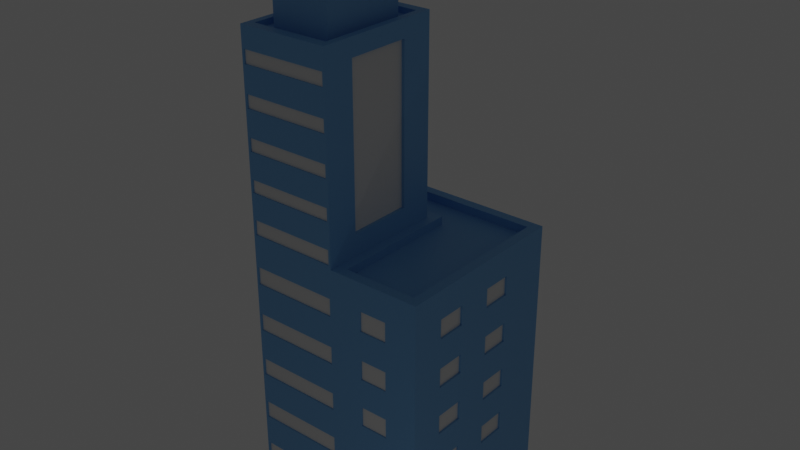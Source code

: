 # Source: gedung4.blend  (saved by Blender 2.83.20; exported with 4.5.12 LTS)
import bpy
from mathutils import Matrix  # noqa: F401  (used for matrix-valued properties, if any)

bpy.ops.wm.read_factory_settings(use_empty=True)
scene = bpy.context.scene
scene.name = 'Scene'

# ---- collections
col_gedung_warna = bpy.data.collections.new('gedung warna'); scene.collection.children.link(col_gedung_warna)

# ---- materials (node trees are filled in below, after node groups)
mat_bahan_011 = bpy.data.materials.new('Bahan.011')
mat_bahan_011.use_transparent_shadow = False
mat_bahan_008 = bpy.data.materials.new('Bahan.008')
mat_bahan_008.use_transparent_shadow = False
mat_bahan_007 = bpy.data.materials.new('Bahan.007')
mat_bahan_007.use_transparent_shadow = False
mat_bahan_012 = bpy.data.materials.new('Bahan.012')
mat_bahan_012.use_transparent_shadow = False
mat_bahan_020 = bpy.data.materials.new('Bahan.020')
mat_bahan_020.use_transparent_shadow = False
mat_bahan_021 = bpy.data.materials.new('Bahan.021')
mat_bahan_021.use_transparent_shadow = False
mat_bahan_022 = bpy.data.materials.new('Bahan.022')
mat_bahan_022.use_transparent_shadow = False
mat_bahan_039 = bpy.data.materials.new('Bahan.039')
mat_bahan_039.use_transparent_shadow = False

# ---- material node trees
mat_bahan_011.use_nodes = True; mat_bahan_011.node_tree.nodes.clear()
_N = mat_bahan_011.node_tree.nodes; _L = mat_bahan_011.node_tree.links
n0 = _N.new('ShaderNodeBsdfPrincipled'); n0.name = 'Principled BSDF'; n0.location = (10, 300)
n0.distribution = 'GGX'
n0.subsurface_method = 'BURLEY'
n0.inputs[0].default_value = (0.1845, 0.4508, 0.7991, 1.0)
n0.inputs[3].default_value = 1.45
n0.inputs[27].default_value = (0.0, 0.0, 0.0, 1.0)
n0.inputs[28].default_value = 1.0
n1 = _N.new('ShaderNodeOutputMaterial'); n1.name = 'Material Output'; n1.location = (300, 300)
_L.new(n0.outputs[0], n1.inputs[0])
n1.is_active_output = True
mat_bahan_008.use_nodes = True; mat_bahan_008.node_tree.nodes.clear()
_N = mat_bahan_008.node_tree.nodes; _L = mat_bahan_008.node_tree.links
n0 = _N.new('ShaderNodeBsdfPrincipled'); n0.name = 'Principled BSDF'; n0.location = (10, 300)
n0.distribution = 'GGX'
n0.subsurface_method = 'BURLEY'
n0.inputs[0].default_value = (0.8, 0.385, 0.08522, 1.0)
n0.inputs[3].default_value = 1.45
n0.inputs[27].default_value = (0.0, 0.0, 0.0, 1.0)
n0.inputs[28].default_value = 1.0
n1 = _N.new('ShaderNodeOutputMaterial'); n1.name = 'Material Output'; n1.location = (300, 300)
_L.new(n0.outputs[0], n1.inputs[0])
n1.is_active_output = True
mat_bahan_007.use_nodes = True; mat_bahan_007.node_tree.nodes.clear()
_N = mat_bahan_007.node_tree.nodes; _L = mat_bahan_007.node_tree.links
n0 = _N.new('ShaderNodeBsdfPrincipled'); n0.name = 'Principled BSDF'; n0.location = (10, 300)
n0.distribution = 'GGX'
n0.subsurface_method = 'BURLEY'
n0.inputs[0].default_value = (0.8, 0.3514, 0.2589, 1.0)
n0.inputs[3].default_value = 1.45
n0.inputs[27].default_value = (0.0, 0.0, 0.0, 1.0)
n0.inputs[28].default_value = 1.0
n1 = _N.new('ShaderNodeOutputMaterial'); n1.name = 'Material Output'; n1.location = (300, 300)
_L.new(n0.outputs[0], n1.inputs[0])
n1.is_active_output = True
mat_bahan_012.use_nodes = True; mat_bahan_012.node_tree.nodes.clear()
_N = mat_bahan_012.node_tree.nodes; _L = mat_bahan_012.node_tree.links
n0 = _N.new('ShaderNodeBsdfPrincipled'); n0.name = 'Principled BSDF'; n0.location = (10, 300)
n0.distribution = 'GGX'
n0.subsurface_method = 'BURLEY'
n0.inputs[0].default_value = (0.1845, 0.4508, 0.7991, 1.0)
n0.inputs[3].default_value = 1.45
n0.inputs[27].default_value = (0.0, 0.0, 0.0, 1.0)
n0.inputs[28].default_value = 1.0
n1 = _N.new('ShaderNodeOutputMaterial'); n1.name = 'Material Output'; n1.location = (300, 300)
_L.new(n0.outputs[0], n1.inputs[0])
n1.is_active_output = True
mat_bahan_020.use_nodes = True; mat_bahan_020.node_tree.nodes.clear()
_N = mat_bahan_020.node_tree.nodes; _L = mat_bahan_020.node_tree.links
n0 = _N.new('ShaderNodeBsdfPrincipled'); n0.name = 'Principled BSDF'; n0.location = (10, 300)
n0.distribution = 'GGX'
n0.subsurface_method = 'BURLEY'
n0.inputs[3].default_value = 1.45
n0.inputs[27].default_value = (0.0, 0.0, 0.0, 1.0)
n0.inputs[28].default_value = 1.0
n1 = _N.new('ShaderNodeOutputMaterial'); n1.name = 'Material Output'; n1.location = (300, 300)
_L.new(n0.outputs[0], n1.inputs[0])
n1.is_active_output = True
mat_bahan_021.use_nodes = True; mat_bahan_021.node_tree.nodes.clear()
_N = mat_bahan_021.node_tree.nodes; _L = mat_bahan_021.node_tree.links
n0 = _N.new('ShaderNodeBsdfPrincipled'); n0.name = 'Principled BSDF'; n0.location = (10, 300)
n0.distribution = 'GGX'
n0.subsurface_method = 'BURLEY'
n0.inputs[0].default_value = (1.0, 0.02187, 0.02187, 1.0)
n0.inputs[3].default_value = 1.45
n0.inputs[27].default_value = (0.0, 0.0, 0.0, 1.0)
n0.inputs[28].default_value = 1.0
n1 = _N.new('ShaderNodeOutputMaterial'); n1.name = 'Material Output'; n1.location = (300, 300)
_L.new(n0.outputs[0], n1.inputs[0])
n1.is_active_output = True
mat_bahan_022.use_nodes = True; mat_bahan_022.node_tree.nodes.clear()
_N = mat_bahan_022.node_tree.nodes; _L = mat_bahan_022.node_tree.links
n0 = _N.new('ShaderNodeBsdfPrincipled'); n0.name = 'Principled BSDF'; n0.location = (10, 300)
n0.distribution = 'GGX'
n0.subsurface_method = 'BURLEY'
n0.inputs[3].default_value = 1.45
n0.inputs[27].default_value = (0.0, 0.0, 0.0, 1.0)
n0.inputs[28].default_value = 1.0
n1 = _N.new('ShaderNodeOutputMaterial'); n1.name = 'Material Output'; n1.location = (300, 300)
_L.new(n0.outputs[0], n1.inputs[0])
n1.is_active_output = True
mat_bahan_039.use_nodes = True; mat_bahan_039.node_tree.nodes.clear()
_N = mat_bahan_039.node_tree.nodes; _L = mat_bahan_039.node_tree.links
n0 = _N.new('ShaderNodeBsdfPrincipled'); n0.name = 'Principled BSDF'; n0.location = (10, 300)
n0.distribution = 'GGX'
n0.subsurface_method = 'BURLEY'
n0.inputs[3].default_value = 1.45
n0.inputs[27].default_value = (0.0, 0.0, 0.0, 1.0)
n0.inputs[28].default_value = 1.0
n1 = _N.new('ShaderNodeOutputMaterial'); n1.name = 'Material Output'; n1.location = (300, 300)
_L.new(n0.outputs[0], n1.inputs[0])
n1.is_active_output = True

# ---- world
world_world = bpy.data.worlds.new('World'); scene.world = world_world
world_world.use_nodes = True; world_world.node_tree.nodes.clear()
_N = world_world.node_tree.nodes; _L = world_world.node_tree.links
n0 = _N.new('ShaderNodeOutputWorld'); n0.name = 'World Output'; n0.location = (300, 300)
n1 = _N.new('ShaderNodeBackground'); n1.name = 'Background'; n1.location = (10, 300)
n1.inputs[0].default_value = (0.05088, 0.05088, 0.05088, 1.0)
_L.new(n1.outputs[0], n0.inputs[0])
n0.is_active_output = True
world_world.color = (0.05088, 0.05088, 0.05088)
world_world.use_sun_shadow = False
world_world.sun_shadow_jitter_overblur = 0.0

# ---- lights
light_point = bpy.data.lights.new('Point', 'POINT')
light_point.transmission_factor = 0.0
light_point.energy = 5000.0
light_point.shadow_soft_size = 0.25
light_point.shadow_maximum_resolution = 0.006
light_point.use_absolute_resolution = True

# ---- meshes
me_cube_020 = bpy.data.meshes.new('Cube.020')
me_cube_020.from_pydata([(-1.0, -1.0, -1.0), (-0.9761, -1.0, 1.024), (-1.0, 1.0, -1.0), (-1.0, 1.0, 1.0), (1.0, -1.0, -1.0), (1.0, -1.0, 1.0), (1.0, 1.0, -1.0), (1.0, 1.0, 1.0), (0.0, 1.0, -1.0), (0.0, 1.0, 1.0), (0.0, -1.0, -1.0), (-0.02392, -1.0, 1.024), (-1.0, 0.4272, -1.0), (-1.0, 0.4024, 1.025), (1.0, 0.4272, -1.0), (1.0, 0.4272, 1.0), (0.0, 0.4272, 1.0), (0.0, 0.4272, -1.0), (0.0, -1.0, 2.447), (-1.0, -1.0, 2.447), (0.0, 0.4272, 2.447), (-1.0, 0.4272, 2.447), (-0.07284, -0.896, 2.447), (-0.9272, -0.896, 2.447), (-0.07284, 0.3233, 2.447), (-0.9272, 0.3233, 2.447), (-0.07284, -0.896, 2.407), (-0.9272, -0.896, 2.407), (-0.07284, 0.3233, 2.407), (-0.9272, 0.3233, 2.407), (-0.171, -0.7559, 2.407), (-0.829, -0.7559, 2.407), (-0.171, 0.1831, 2.407), (-0.829, 0.1831, 2.407), (-0.171, -0.7559, 2.986), (-0.829, -0.7559, 2.986), (-0.171, 0.1831, 2.986), (-0.829, 0.1831, 2.986), (-0.3513, -0.4986, 3.102), (-0.6487, -0.4986, 3.102), (-0.3513, -0.07422, 3.102), (-0.6487, -0.07422, 3.102), (-0.02392, -1.0, 1.136), (-0.02392, -1.0, 1.328), (-0.02392, -1.0, 1.425), (-0.02392, -1.0, 1.617), (-0.02392, -1.0, 1.714), (-0.02392, -1.0, 1.907), (-0.02392, -1.0, 2.004), (-0.02392, -1.0, 2.196), (-0.02392, -1.0, 2.293), (-0.9761, -1.0, 2.293), (-0.9761, -1.0, 2.196), (-0.9761, -1.0, 2.004), (-0.9761, -1.0, 1.907), (-0.9761, -1.0, 1.714), (-0.9761, -1.0, 1.617), (-0.9761, -1.0, 1.425), (-0.9761, -1.0, 1.328), (-0.9761, -1.0, 1.136), (0.0, 0.4272, 1.159), (0.0, 0.4272, 1.304), (0.0, 0.4272, 1.449), (0.0, 0.4272, 1.593), (0.0, 0.4272, 1.738), (0.0, 0.4272, 1.883), (0.0, 0.4272, 2.028), (0.0, 0.4272, 2.172), (0.0, 0.4272, 2.317), (-1.0, 0.4024, 2.292), (-1.0, 0.4024, 2.197), (-1.0, 0.4024, 2.003), (-1.0, 0.4024, 1.908), (-1.0, 0.4024, 1.713), (-1.0, 0.4024, 1.618), (-1.0, 0.4024, 1.424), (-1.0, 0.4024, 1.329), (-1.0, 0.4024, 1.135), (-0.9761, -1.0, -0.8033), (-0.9761, -1.0, -0.6693), (-0.9761, -1.0, -0.4397), (-0.9761, -1.0, -0.3057), (-0.9761, -1.0, -0.07606), (-0.9761, -1.0, 0.05792), (-0.9761, -1.0, 0.2876), (-0.9761, -1.0, 0.4216), (-0.9761, -1.0, 0.6512), (-0.9761, -1.0, 0.7852), (-1.0, 1.0, 0.8091), (-1.0, 1.0, 0.6273), (-1.0, 1.0, 0.4455), (-1.0, 1.0, 0.2637), (-1.0, 1.0, 0.08184), (-1.0, 1.0, -0.09998), (-1.0, 1.0, -0.2818), (-1.0, 1.0, -0.4636), (-1.0, 1.0, -0.6454), (-1.0, 1.0, -0.8272), (1.0, 1.0, 0.8091), (1.0, 1.0, 0.6273), (1.0, 1.0, 0.4455), (1.0, 1.0, 0.2637), (1.0, 1.0, 0.08184), (1.0, 1.0, -0.09998), (1.0, 1.0, -0.2818), (1.0, 1.0, -0.4636), (1.0, 1.0, -0.6454), (1.0, 1.0, -0.8272), (1.0, -1.0, 0.8091), (1.0, -1.0, 0.6273), (1.0, -1.0, 0.4455), (1.0, -1.0, 0.2637), (1.0, -1.0, 0.08184), (1.0, -1.0, -0.09998), (1.0, -1.0, -0.2818), (1.0, -1.0, -0.4636), (1.0, -1.0, -0.6454), (1.0, -1.0, -0.8272), (-0.02392, -1.0, 0.7852), (-0.02392, -1.0, 0.6512), (-0.02392, -1.0, 0.4216), (-0.02392, -1.0, 0.2876), (-0.02392, -1.0, 0.05792), (-0.02392, -1.0, -0.07606), (-0.02392, -1.0, -0.3057), (-0.02392, -1.0, -0.4397), (-0.02392, -1.0, -0.6693), (-0.02392, -1.0, -0.8033), (0.0, 1.0, 0.8091), (0.0, 1.0, 0.6273), (0.0, 1.0, 0.4455), (0.0, 1.0, 0.2637), (0.0, 1.0, 0.08184), (0.0, 1.0, -0.09998), (0.0, 1.0, -0.2818), (0.0, 1.0, -0.4636), (0.0, 1.0, -0.6454), (0.0, 1.0, -0.8272), (1.0, 0.4272, 0.8091), (1.0, 0.4272, 0.6273), (1.0, 0.4272, 0.4455), (1.0, 0.4272, 0.2637), (1.0, 0.4272, 0.08184), (1.0, 0.4272, -0.09998), (1.0, 0.4272, -0.2818), (1.0, 0.4272, -0.4636), (1.0, 0.4272, -0.6454), (1.0, 0.4272, -0.8272), (-1.0, 0.4024, 0.7843), (-1.0, 0.4024, 0.6521), (-1.0, 0.4024, 0.4207), (-1.0, 0.4024, 0.2885), (-1.0, 0.4024, 0.05705), (-1.0, 0.4024, -0.07518), (-1.0, 0.4024, -0.3066), (-1.0, 0.4024, -0.4388), (-1.0, 0.4024, -0.6702), (-1.0, 0.4024, -0.8025), (0.0, -1.0, 1.0), (-1.0, -0.9752, 1.025), (-1.0, -0.9752, 1.135), (0.0, -1.0, 1.159), (0.0, -1.0, 1.304), (0.0, -1.0, 1.449), (0.0, -1.0, 1.593), (0.0, -1.0, 1.738), (0.0, -1.0, 1.883), (0.0, -1.0, 2.028), (0.0, -1.0, 2.172), (0.0, -1.0, 2.317), (-1.0, -0.9752, 2.292), (-1.0, -0.9752, 2.197), (-1.0, -0.9752, 2.003), (-1.0, -0.9752, 1.908), (-1.0, -0.9752, 1.713), (-1.0, -0.9752, 1.618), (-1.0, -0.9752, 1.424), (-1.0, -0.9752, 1.329), (-1.0, -0.9752, -0.8025), (-1.0, -0.9752, -0.6702), (-1.0, -0.9752, -0.4388), (-1.0, -0.9752, -0.3066), (-1.0, -0.9752, -0.07518), (-1.0, -0.9752, 0.05705), (-1.0, -0.9752, 0.2885), (-1.0, -0.9752, 0.4207), (-1.0, -0.9752, 0.6521), (-1.0, -0.9752, 0.7843), (0.0, -1.0, 0.8091), (0.0, -1.0, 0.6273), (0.0, -1.0, 0.4455), (0.0, -1.0, 0.2637), (0.0, -1.0, 0.08184), (0.0, -1.0, -0.09998), (0.0, -1.0, -0.2818), (0.0, -1.0, -0.4636), (0.0, -1.0, -0.6454), (0.0, -1.0, -0.8272), (-0.02392, -0.985, 1.024), (-0.9761, -0.985, 1.024), (-0.9761, -0.985, 1.136), (-0.02392, -0.985, 1.136), (-0.02392, -0.985, 1.328), (-0.02392, -0.985, 1.425), (-0.02392, -0.985, 1.617), (-0.02392, -0.985, 1.714), (-0.02392, -0.985, 1.907), (-0.02392, -0.985, 2.004), (-0.02392, -0.985, 2.196), (-0.02392, -0.985, 2.293), (-0.9761, -0.985, 2.293), (-0.9761, -0.985, 2.196), (-0.9761, -0.985, 2.004), (-0.9761, -0.985, 1.907), (-0.9761, -0.985, 1.714), (-0.9761, -0.985, 1.617), (-0.9761, -0.985, 1.425), (-0.9761, -0.985, 1.328), (-0.9761, -0.985, -0.8033), (-0.9761, -0.985, -0.6693), (-0.9761, -0.985, -0.4397), (-0.9761, -0.985, -0.3057), (-0.9761, -0.985, -0.07606), (-0.9761, -0.985, 0.05792), (-0.9761, -0.985, 0.2876), (-0.9761, -0.985, 0.4216), (-0.9761, -0.985, 0.6512), (-0.9761, -0.985, 0.7852), (-0.02392, -0.985, 0.7852), (-0.02392, -0.985, 0.6512), (-0.02392, -0.985, 0.4216), (-0.02392, -0.985, 0.2876), (-0.02392, -0.985, 0.05792), (-0.02392, -0.985, -0.07606), (-0.02392, -0.985, -0.3057), (-0.02392, -0.985, -0.4397), (-0.02392, -0.985, -0.6693), (-0.02392, -0.985, -0.8033), (-1.0, -1.0, 1.0), (-1.0, 0.4272, 1.0), (-1.0, -1.0, 1.159), (-1.0, 0.4272, 1.159), (-1.0, -1.0, 2.317), (-1.0, -1.0, 2.172), (-1.0, -1.0, 2.028), (-1.0, -1.0, 1.883), (-1.0, -1.0, 1.738), (-1.0, -1.0, 1.593), (-1.0, -1.0, 1.449), (-1.0, -1.0, 1.304), (-1.0, 0.4272, 2.317), (-1.0, 0.4272, 2.172), (-1.0, 0.4272, 2.028), (-1.0, 0.4272, 1.883), (-1.0, 0.4272, 1.738), (-1.0, 0.4272, 1.593), (-1.0, 0.4272, 1.449), (-1.0, 0.4272, 1.304), (-1.0, -1.0, -0.8272), (-1.0, -1.0, -0.6454), (-1.0, -1.0, -0.4636), (-1.0, -1.0, -0.2818), (-1.0, -1.0, -0.09998), (-1.0, -1.0, 0.08184), (-1.0, -1.0, 0.2637), (-1.0, -1.0, 0.4455), (-1.0, -1.0, 0.6273), (-1.0, -1.0, 0.8091), (-1.0, 0.4272, 0.8091), (-1.0, 0.4272, 0.6273), (-1.0, 0.4272, 0.4455), (-1.0, 0.4272, 0.2637), (-1.0, 0.4272, 0.08184), (-1.0, 0.4272, -0.09998), (-1.0, 0.4272, -0.2818), (-1.0, 0.4272, -0.4636), (-1.0, 0.4272, -0.6454), (-1.0, 0.4272, -0.8272), (-0.9779, -0.9752, 1.025), (-0.9779, 0.4024, 1.025), (-0.9779, -0.9752, 1.135), (-0.9779, 0.4024, 1.135), (-0.9779, -0.9752, 2.292), (-0.9779, -0.9752, 2.197), (-0.9779, -0.9752, 2.003), (-0.9779, -0.9752, 1.908), (-0.9779, -0.9752, 1.713), (-0.9779, -0.9752, 1.618), (-0.9779, -0.9752, 1.424), (-0.9779, -0.9752, 1.329), (-0.9779, 0.4024, 2.292), (-0.9779, 0.4024, 2.197), (-0.9779, 0.4024, 2.003), (-0.9779, 0.4024, 1.908), (-0.9779, 0.4024, 1.713), (-0.9779, 0.4024, 1.618), (-0.9779, 0.4024, 1.424), (-0.9779, 0.4024, 1.329), (-0.9779, -0.9752, -0.8025), (-0.9779, -0.9752, -0.6702), (-0.9779, -0.9752, -0.4388), (-0.9779, -0.9752, -0.3066), (-0.9779, -0.9752, -0.07518), (-0.9779, -0.9752, 0.05705), (-0.9779, -0.9752, 0.2885), (-0.9779, -0.9752, 0.4207), (-0.9779, -0.9752, 0.6521), (-0.9779, -0.9752, 0.7843), (-0.9779, 0.4024, 0.7843), (-0.9779, 0.4024, 0.6521), (-0.9779, 0.4024, 0.4207), (-0.9779, 0.4024, 0.2885), (-0.9779, 0.4024, 0.05705), (-0.9779, 0.4024, -0.07518), (-0.9779, 0.4024, -0.3066), (-0.9779, 0.4024, -0.4388), (-0.9779, 0.4024, -0.6702), (-0.9779, 0.4024, -0.8025), (0.3333, 1.0, 1.0), (0.6667, 1.0, 1.0), (0.3333, -1.0, -1.0), (0.6667, -1.0, -1.0), (0.6667, 1.0, -1.0), (0.3333, 1.0, -1.0), (0.6667, -1.0, 1.0), (0.3333, -1.0, 1.0), (0.6667, 0.4272, -1.0), (0.3333, 0.4272, -1.0), (0.6501, -1.0, -0.8106), (0.3499, -1.0, -0.8106), (0.6501, -1.0, -0.662), (0.3499, -1.0, -0.662), (0.6501, -1.0, -0.447), (0.3499, -1.0, -0.447), (0.6501, -1.0, -0.2984), (0.3499, -1.0, -0.2984), (0.6501, -1.0, -0.08336), (0.3499, -1.0, -0.08336), (0.6501, -1.0, 0.06523), (0.3499, -1.0, 0.06523), (0.6501, -1.0, 0.2803), (0.3499, -1.0, 0.2803), (0.6501, -1.0, 0.4289), (0.3499, -1.0, 0.4289), (0.6501, -1.0, 0.6439), (0.3499, -1.0, 0.6439), (0.6501, -1.0, 0.7925), (0.3499, -1.0, 0.7925), (0.3333, 1.0, -0.8272), (0.6667, 1.0, -0.8272), (0.3333, 1.0, -0.6454), (0.6667, 1.0, -0.6454), (0.3333, 1.0, -0.4636), (0.6667, 1.0, -0.4636), (0.3333, 1.0, -0.2818), (0.6667, 1.0, -0.2818), (0.3333, 1.0, -0.09998), (0.6667, 1.0, -0.09998), (0.3333, 1.0, 0.08184), (0.6667, 1.0, 0.08184), (0.3333, 1.0, 0.2637), (0.6667, 1.0, 0.2637), (0.3333, 1.0, 0.4455), (0.6667, 1.0, 0.4455), (0.3333, 1.0, 0.6273), (0.6667, 1.0, 0.6273), (0.3333, 1.0, 0.8091), (0.6667, 1.0, 0.8091), (-1.0, 0.06561, -1.0), (-1.0, -0.2912, -1.0), (-1.0, -0.648, -1.0), (1.0, 0.06561, 1.0), (1.0, -0.2912, 1.0), (1.0, -0.648, 1.0), (0.0, 0.06561, 1.0), (0.0, -0.2912, 1.0), (0.0, -0.648, 1.0), (0.0, 0.06561, -1.0), (0.0, -0.2912, -1.0), (0.0, -0.648, -1.0), (-1.0, -0.648, 1.0), (-1.0, -0.2912, 1.0), (-1.0, 0.06561, 1.0), (1.0, -0.648, -1.0), (1.0, -0.2912, -1.0), (1.0, 0.06561, -1.0), (0.0, 0.06561, 2.447), (0.0, -0.2912, 2.447), (0.0, -0.648, 2.447), (-1.0, -0.648, 2.447), (-1.0, -0.2912, 2.447), (-1.0, 0.06561, 2.447), (-0.07284, 0.01433, 2.447), (-0.07284, -0.2905, 2.447), (-0.07284, -0.5953, 2.447), (-0.9272, -0.5953, 2.447), (-0.9272, -0.2905, 2.447), (-0.9272, 0.01433, 2.447), (-0.07284, 0.01433, 2.407), (-0.07284, -0.2905, 2.407), (-0.07284, -0.5953, 2.407), (-0.9272, -0.5953, 2.407), (-0.9272, -0.2905, 2.407), (-0.9272, 0.01433, 2.407), (-0.171, -0.05479, 2.407), (-0.171, -0.2895, 2.407), (-0.171, -0.5243, 2.407), (-0.829, -0.5243, 2.407), (-0.829, -0.2895, 2.407), (-0.829, -0.05479, 2.407), (-0.171, -0.05479, 2.986), (-0.171, -0.2895, 2.986), (-0.171, -0.5243, 2.986), (-0.829, -0.5243, 2.986), (-0.829, -0.2895, 2.986), (-0.829, -0.05479, 2.986), (-0.3513, -0.1817, 3.102), (-0.3513, -0.2878, 3.102), (-0.3513, -0.3939, 3.102), (-0.6487, -0.3939, 3.102), (-0.6487, -0.2878, 3.102), (-0.6487, -0.1817, 3.102), (-1.0, -0.648, 1.159), (-1.0, -0.2912, 1.159), (-1.0, 0.06561, 1.159), (-1.0, -0.648, 1.304), (-1.0, -0.2912, 1.304), (-1.0, 0.06561, 1.304), (-1.0, -0.648, 1.449), (-1.0, -0.2912, 1.449), (-1.0, 0.06561, 1.449), (-1.0, -0.648, 1.593), (-1.0, -0.2912, 1.593), (-1.0, 0.06561, 1.593), (-1.0, -0.648, 1.738), (-1.0, -0.2912, 1.738), (-1.0, 0.06561, 1.738), (-1.0, -0.648, 1.883), (-1.0, -0.2912, 1.883), (-1.0, 0.06561, 1.883), (-1.0, -0.648, 2.028), (-1.0, -0.2912, 2.028), (-1.0, 0.06561, 2.028), (-1.0, -0.648, 2.172), (-1.0, -0.2912, 2.172), (-1.0, 0.06561, 2.172), (-1.0, -0.648, 2.317), (-1.0, -0.2912, 2.317), (-1.0, 0.06561, 2.317), (0.0, 0.06561, 1.159), (0.0, -0.2912, 1.159), (0.0, -0.648, 1.159), (0.0, 0.06561, 1.304), (0.0, -0.648, 1.304), (0.0, 0.06561, 1.449), (0.0, -0.648, 1.449), (0.0, 0.06561, 1.593), (0.0, -0.648, 1.593), (0.0, 0.06561, 1.738), (0.0, -0.648, 1.738), (0.0, 0.06561, 1.883), (0.0, -0.648, 1.883), (0.0, 0.06561, 2.028), (0.0, -0.648, 2.028), (0.0, 0.06561, 2.172), (0.0, -0.648, 2.172), (0.0, 0.06561, 2.317), (0.0, -0.2912, 2.317), (0.0, -0.648, 2.317), (-1.0, -0.648, -0.8272), (-1.0, -0.2912, -0.8272), (-1.0, 0.06561, -0.8272), (-1.0, -0.648, -0.6454), (-1.0, -0.2912, -0.6454), (-1.0, 0.06561, -0.6454), (-1.0, -0.648, -0.4636), (-1.0, -0.2912, -0.4636), (-1.0, 0.06561, -0.4636), (-1.0, -0.648, -0.2818), (-1.0, -0.2912, -0.2818), (-1.0, 0.06561, -0.2818), (-1.0, -0.648, -0.09998), (-1.0, -0.2912, -0.09998), (-1.0, 0.06561, -0.09998), (-1.0, -0.648, 0.08184), (-1.0, -0.2912, 0.08184), (-1.0, 0.06561, 0.08184), (-1.0, -0.648, 0.2637), (-1.0, -0.2912, 0.2637), (-1.0, 0.06561, 0.2637), (-1.0, -0.648, 0.4455), (-1.0, -0.2912, 0.4455), (-1.0, 0.06561, 0.4455), (-1.0, -0.648, 0.6273), (-1.0, -0.2912, 0.6273), (-1.0, 0.06561, 0.6273), (-1.0, -0.648, 0.8091), (-1.0, -0.2912, 0.8091), (-1.0, 0.06561, 0.8091), (1.0, 0.06561, -0.8272), (1.0, -0.2912, -0.8272), (1.0, -0.648, -0.8272), (1.0, 0.06561, -0.6454), (1.0, -0.2912, -0.6454), (1.0, -0.648, -0.6454), (1.0, 0.06561, -0.4636), (1.0, -0.2912, -0.4636), (1.0, -0.648, -0.4636), (1.0, 0.06561, -0.2818), (1.0, -0.2912, -0.2818), (1.0, -0.648, -0.2818), (1.0, 0.06561, -0.09998), (1.0, -0.2912, -0.09998), (1.0, -0.648, -0.09998), (1.0, 0.06561, 0.08184), (1.0, -0.2912, 0.08184), (1.0, -0.648, 0.08184), (1.0, 0.06561, 0.2637), (1.0, -0.2912, 0.2637), (1.0, -0.648, 0.2637), (1.0, 0.06561, 0.4455), (1.0, -0.2912, 0.4455), (1.0, -0.648, 0.4455), (1.0, 0.06561, 0.6273), (1.0, -0.2912, 0.6273), (1.0, -0.648, 0.6273), (1.0, 0.06561, 0.8091), (1.0, -0.2912, 0.8091), (1.0, -0.648, 0.8091), (-1.0, -0.6354, 1.025), (-1.0, -0.291, 1.025), (-1.0, 0.05338, 1.025), (-1.0, -0.6354, 1.135), (-1.0, -0.291, 1.135), (-1.0, 0.05338, 1.135), (-1.0, -0.6354, 1.329), (-1.0, -0.291, 1.329), (-1.0, 0.05338, 1.329), (-1.0, -0.6354, 1.424), (-1.0, -0.291, 1.424), (-1.0, 0.05338, 1.424), (-1.0, -0.6354, 1.618), (-1.0, -0.291, 1.618), (-1.0, 0.05338, 1.618), (-1.0, -0.6354, 1.713), (-1.0, -0.291, 1.713), (-1.0, 0.05338, 1.713), (-1.0, -0.6354, 1.908), (-1.0, -0.291, 1.908), (-1.0, 0.05338, 1.908), (-1.0, -0.6354, 2.003), (-1.0, -0.291, 2.003), (-1.0, 0.05338, 2.003), (-1.0, -0.6354, 2.197), (-1.0, -0.291, 2.197), (-1.0, 0.05338, 2.197), (-1.0, -0.6354, 2.292), (-1.0, -0.291, 2.292), (-1.0, 0.05338, 2.292), (-1.0, -0.6354, -0.8025), (-1.0, -0.291, -0.8025), (-1.0, 0.05338, -0.8025), (-1.0, -0.6354, -0.6702), (-1.0, -0.291, -0.6702), (-1.0, 0.05338, -0.6702), (-1.0, -0.6354, -0.4388), (-1.0, -0.291, -0.4388), (-1.0, 0.05338, -0.4388), (-1.0, -0.6354, -0.3066), (-1.0, -0.291, -0.3066), (-1.0, 0.05338, -0.3066), (-1.0, -0.6354, -0.07518), (-1.0, -0.291, -0.07518), (-1.0, 0.05338, -0.07518), (-1.0, -0.6354, 0.05705), (-1.0, -0.291, 0.05705), (-1.0, 0.05338, 0.05705), (-1.0, -0.6354, 0.2885), (-1.0, -0.291, 0.2885), (-1.0, 0.05338, 0.2885), (-1.0, -0.6354, 0.4207), (-1.0, -0.291, 0.4207), (-1.0, 0.05338, 0.4207), (-1.0, -0.6354, 0.6521), (-1.0, -0.291, 0.6521), (-1.0, 0.05338, 0.6521), (-1.0, -0.6354, 0.7843), (-1.0, -0.291, 0.7843), (-1.0, 0.05338, 0.7843), (-0.9779, -0.6354, 1.025), (-0.9779, -0.291, 1.025), (-0.9779, 0.05338, 1.025), (-0.9779, -0.6354, 1.135), (-0.9779, -0.291, 1.135), (-0.9779, 0.05338, 1.135), (-0.9779, -0.6354, 1.329), (-0.9779, -0.291, 1.329), (-0.9779, 0.05338, 1.329), (-0.9779, -0.6354, 1.424), (-0.9779, -0.291, 1.424), (-0.9779, 0.05338, 1.424), (-0.9779, -0.6354, 1.618), (-0.9779, -0.291, 1.618), (-0.9779, 0.05338, 1.618), (-0.9779, -0.6354, 1.713), (-0.9779, -0.291, 1.713), (-0.9779, 0.05338, 1.713), (-0.9779, -0.6354, 1.908), (-0.9779, -0.291, 1.908), (-0.9779, 0.05338, 1.908), (-0.9779, -0.6354, 2.003), (-0.9779, -0.291, 2.003), (-0.9779, 0.05338, 2.003), (-0.9779, -0.6354, 2.197), (-0.9779, -0.291, 2.197), (-0.9779, 0.05338, 2.197), (-0.9779, -0.6354, 2.292), (-0.9779, -0.291, 2.292), (-0.9779, 0.05338, 2.292), (-0.9779, -0.6354, -0.8025), (-0.9779, -0.291, -0.8025), (-0.9779, 0.05338, -0.8025), (-0.9779, -0.6354, -0.6702), (-0.9779, -0.291, -0.6702), (-0.9779, 0.05338, -0.6702), (-0.9779, -0.6354, -0.4388), (-0.9779, -0.291, -0.4388), (-0.9779, 0.05338, -0.4388), (-0.9779, -0.6354, -0.3066), (-0.9779, -0.291, -0.3066), (-0.9779, 0.05338, -0.3066), (-0.9779, -0.6354, -0.07518), (-0.9779, -0.291, -0.07518), (-0.9779, 0.05338, -0.07518), (-0.9779, -0.6354, 0.05705), (-0.9779, -0.291, 0.05705), (-0.9779, 0.05338, 0.05705), (-0.9779, -0.6354, 0.2885), (-0.9779, -0.291, 0.2885), (-0.9779, 0.05338, 0.2885), (-0.9779, -0.6354, 0.4207), (-0.9779, -0.291, 0.4207), (-0.9779, 0.05338, 0.4207), (-0.9779, -0.6354, 0.6521), (-0.9779, -0.291, 0.6521), (-0.9779, 0.05338, 0.6521), (-0.9779, -0.6354, 0.7843), (-0.9779, -0.291, 0.7843), (-0.9779, 0.05338, 0.7843), (0.3333, 0.06561, -1.0), (0.3333, -0.2912, -1.0), (0.3333, -0.648, -1.0), (0.6667, 0.06561, -1.0), (0.6667, -0.2912, -1.0), (0.6667, -0.648, -1.0), (0.6667, -1.0, -0.8272), (0.3333, -1.0, -0.8272), (0.6667, -1.0, -0.6454), (0.3333, -1.0, -0.6454), (0.6667, -1.0, -0.4636), (0.3333, -1.0, -0.4636), (0.6667, -1.0, -0.2818), (0.3333, -1.0, -0.2818), (0.6667, -1.0, -0.09998), (0.3333, -1.0, -0.09998), (0.6667, -1.0, 0.08184), (0.3333, -1.0, 0.08184), (0.6667, -1.0, 0.2637), (0.3333, -1.0, 0.2637), (0.6667, -1.0, 0.4455), (0.3333, -1.0, 0.4455), (0.6667, -1.0, 0.6273), (0.3333, -1.0, 0.6273), (0.6667, -1.0, 0.8091), (0.3333, -1.0, 0.8091), (0.6501, -0.9861, -0.8106), (0.3499, -0.9861, -0.8106), (0.6501, -0.9861, -0.662), (0.3499, -0.9861, -0.662), (0.6501, -0.9861, -0.447), (0.3499, -0.9861, -0.447), (0.6501, -0.9861, -0.2984), (0.3499, -0.9861, -0.2984), (0.6501, -0.9861, -0.08336), (0.3499, -0.9861, -0.08336), (0.6501, -0.9861, 0.06523), (0.3499, -0.9861, 0.06523), (0.6501, -0.9861, 0.2803), (0.3499, -0.9861, 0.2803), (0.6501, -0.9861, 0.4289), (0.3499, -0.9861, 0.4289), (0.6501, -0.9861, 0.6439), (0.3499, -0.9861, 0.6439), (0.6501, -0.9861, 0.7925), (0.3499, -0.9861, 0.7925), (1.0, 0.4092, 0.6453), (1.0, 0.4092, 0.7911), (1.0, 0.08361, 0.7911), (1.0, 0.08361, 0.6453), (1.0, -0.3092, 0.6453), (1.0, -0.3092, 0.7911), (1.0, -0.63, 0.7911), (1.0, -0.63, 0.6453), (1.0, 0.4092, 0.2817), (1.0, 0.4092, 0.4275), (1.0, 0.08361, 0.4275), (1.0, 0.08361, 0.2817), (1.0, -0.3092, 0.2817), (1.0, -0.3092, 0.4275), (1.0, -0.63, 0.4275), (1.0, -0.63, 0.2817), (1.0, 0.4092, -0.08198), (1.0, 0.4092, 0.06385), (1.0, 0.08361, 0.06385), (1.0, 0.08361, -0.08198), (1.0, -0.3092, -0.08198), (1.0, -0.3092, 0.06385), (1.0, -0.63, 0.06385), (1.0, -0.63, -0.08198), (1.0, 0.4092, -0.4456), (1.0, 0.4092, -0.2998), (1.0, 0.08361, -0.2998), (1.0, 0.08361, -0.4456), (1.0, -0.3092, -0.4456), (1.0, -0.3092, -0.2998), (1.0, -0.63, -0.2998), (1.0, -0.63, -0.4456), (1.0, 0.4092, -0.8093), (1.0, 0.4092, -0.6634), (1.0, 0.08361, -0.6634), (1.0, 0.08361, -0.8093), (1.0, -0.3092, -0.8093), (1.0, -0.3092, -0.6634), (1.0, -0.63, -0.6634), (1.0, -0.63, -0.8093), (0.9792, 0.4092, 0.7911), (0.9792, 0.4092, 0.6453), (0.9792, 0.08361, 0.6453), (0.9792, 0.08361, 0.7911), (0.9792, -0.3092, 0.7911), (0.9792, -0.3092, 0.6453), (0.9792, -0.63, 0.6453), (0.9792, -0.63, 0.7911), (0.9792, 0.4092, 0.4275), (0.9792, 0.4092, 0.2817), (0.9792, 0.08361, 0.2817), (0.9792, 0.08361, 0.4275), (0.9792, -0.3092, 0.4275), (0.9792, -0.3092, 0.2817), (0.9792, -0.63, 0.2817), (0.9792, -0.63, 0.4275), (0.9792, 0.4092, 0.06385), (0.9792, 0.4092, -0.08198), (0.9792, 0.08361, -0.08198), (0.9792, 0.08361, 0.06385), (0.9792, -0.3092, 0.06385), (0.9792, -0.3092, -0.08198), (0.9792, -0.63, -0.08198), (0.9792, -0.63, 0.06385), (0.9792, 0.4092, -0.2998), (0.9792, 0.4092, -0.4456), (0.9792, 0.08361, -0.4456), (0.9792, 0.08361, -0.2998), (0.9792, -0.3092, -0.2998), (0.9792, -0.3092, -0.4456), (0.9792, -0.63, -0.4456), (0.9792, -0.63, -0.2998), (0.9792, 0.4092, -0.6634), (0.9792, 0.4092, -0.8093), (0.9792, 0.08361, -0.8093), (0.9792, 0.08361, -0.6634), (0.9792, -0.3092, -0.6634), (0.9792, -0.3092, -0.8093), (0.9792, -0.63, -0.8093), (0.9792, -0.63, -0.6634), (0.1078, -0.648, 1.0), (0.1078, -0.8922, 1.0), (0.3333, -0.8922, 1.0), (0.6667, -0.8922, 1.0), (0.8922, -0.8922, 1.0), (0.8922, -0.648, 1.0), (0.8922, -0.2912, 1.0), (0.8922, 0.06561, 1.0), (0.8922, 0.4272, 1.0), (0.8922, 0.8922, 1.0), (0.6667, 0.8922, 1.0), (0.3333, 0.8922, 1.0), (0.0, 0.8922, 1.0), (-0.8922, 0.8922, 1.0), (-0.8922, 0.5351, 1.0), (0.1078, 0.5351, 1.0), (0.1078, 0.06561, 1.0), (0.1078, -0.2912, 1.0), (0.1078, -0.648, 0.9376), (0.1078, -0.8922, 0.9376), (0.1078, -0.2912, 0.9376), (0.3333, -0.8922, 0.9376), (0.6667, -0.8922, 0.9376), (0.8922, -0.8922, 0.9376), (0.8922, -0.648, 0.9376), (0.8922, -0.2912, 0.9376), (0.8922, 0.06561, 0.9376), (0.8922, 0.4272, 0.9376), (0.8922, 0.8922, 0.9376), (0.6667, 0.8922, 0.9376), (0.3333, 0.8922, 0.9376), (-2.275e-09, 0.8922, 0.9376), (-0.8922, 0.8922, 0.9376), (-0.8922, 0.5351, 0.9376), (0.1078, 0.5351, 0.9376), (0.1078, 0.06561, 0.9376), (-0.03389, 0.06773, 1.159), (-0.03389, -0.2891, 1.159), (-0.03389, -0.6459, 1.159), (-0.03389, 0.06773, 1.304), (-0.03389, -0.2891, 1.304), (-0.03389, -0.6459, 1.304), (-0.03389, 0.06773, 1.449), (-0.03389, -0.2891, 1.449), (-0.03389, -0.6459, 1.449), (-0.03389, 0.06773, 1.593), (-0.03389, -0.2891, 1.593), (-0.03389, -0.6459, 1.593), (-0.03389, 0.06773, 1.738), (-0.03389, -0.2891, 1.738), (-0.03389, -0.6459, 1.738), (-0.03389, 0.06773, 1.883), (-0.03389, -0.2891, 1.883), (-0.03389, -0.6459, 1.883), (-0.03389, 0.06773, 2.028), (-0.03389, -0.2891, 2.028), (-0.03389, -0.6459, 2.028), (-0.03389, 0.06773, 2.172), (-0.03389, -0.2891, 2.172), (-0.03389, -0.6459, 2.172), (-0.03389, 0.06773, 2.317), (-0.03389, -0.2891, 2.317), (-0.03389, -0.6459, 2.317), (-0.926, 0.8943, 1.0), (-0.03389, 0.8943, 1.0), (-0.926, 0.8943, 0.9376), (-0.03389, 0.8943, 0.9376)], [], [(268, 239, 3, 88), (367, 319, 7, 98), (528, 373, 5, 108), (188, 158, 238, 267), (654, 383, 4, 321), (242, 169, 18, 19), (370, 379, 10, 0), (674, 325, 158, 188), (88, 3, 9, 128), (2, 8, 17, 12), (322, 6, 14, 326), (98, 7, 15, 138), (498, 382, 239, 268), (20, 21, 25, 24), (466, 68, 20, 386), (446, 242, 19, 389), (68, 250, 21, 20), (395, 23, 27, 401), (386, 20, 24, 392), (389, 19, 23, 395), (19, 18, 22, 23), (27, 26, 30, 31), (23, 22, 26, 27), (24, 25, 29, 28), (392, 24, 28, 398), (32, 33, 37, 36), (28, 29, 33, 32), (398, 28, 32, 404), (401, 27, 31, 407), (413, 35, 39, 419), (404, 32, 36, 410), (407, 31, 35, 413), (31, 30, 34, 35), (418, 419, 39, 38), (35, 34, 38, 39), (36, 37, 41, 40), (410, 36, 40, 416), (16, 239, 241, 60), (60, 241, 257, 61), (61, 257, 256, 62), (62, 256, 255, 63), (63, 255, 254, 64), (64, 254, 253, 65), (65, 253, 252, 66), (66, 252, 251, 67), (67, 251, 250, 68), (77, 13, 279, 281), (422, 240, 249, 425), (546, 73, 294, 606), (428, 248, 247, 431), (154, 155, 315, 314), (434, 246, 245, 437), (159, 160, 280, 278), (440, 244, 243, 443), (541, 175, 287, 601), (374, 16, 60, 449), (449, 60, 61, 452), (452, 61, 62, 454), (454, 62, 63, 456), (456, 63, 64, 458), (458, 64, 65, 460), (460, 65, 66, 462), (462, 66, 67, 464), (464, 67, 68, 466), (125, 124, 234, 235), (240, 161, 162, 249), (59, 1, 199, 200), (248, 163, 164, 247), (56, 45, 204, 215), (246, 165, 166, 245), (123, 122, 232, 233), (244, 167, 168, 243), (1, 11, 198, 199), (368, 471, 277, 12), (152, 153, 313, 312), (474, 477, 275, 276), (529, 159, 278, 589), (480, 483, 273, 274), (540, 75, 296, 600), (486, 489, 271, 272), (150, 151, 311, 310), (492, 495, 269, 270), (588, 148, 308, 648), (6, 107, 147, 14), (107, 106, 146, 147), (106, 105, 145, 146), (105, 104, 144, 145), (104, 103, 143, 144), (103, 102, 142, 143), (102, 101, 141, 142), (101, 100, 140, 141), (100, 99, 139, 140), (99, 98, 138, 139), (2, 97, 137, 8), (97, 96, 136, 137), (96, 95, 135, 136), (95, 94, 134, 135), (94, 93, 133, 134), (93, 92, 132, 133), (92, 91, 131, 132), (91, 90, 130, 131), (90, 89, 129, 130), (89, 88, 128, 129), (320, 656, 197, 10), (656, 658, 196, 197), (658, 660, 195, 196), (660, 662, 194, 195), (662, 664, 193, 194), (664, 666, 192, 193), (666, 668, 191, 192), (668, 670, 190, 191), (670, 672, 189, 190), (672, 674, 188, 189), (10, 197, 258, 0), (44, 57, 216, 203), (196, 195, 260, 259), (121, 120, 230, 231), (194, 193, 262, 261), (118, 87, 227, 228), (192, 191, 264, 263), (58, 43, 202, 217), (190, 189, 266, 265), (119, 118, 228, 229), (383, 501, 117, 4), (501, 504, 116, 117), (504, 507, 115, 116), (507, 510, 114, 115), (510, 513, 113, 114), (513, 516, 112, 113), (516, 519, 111, 112), (519, 522, 110, 111), (522, 525, 109, 110), (525, 528, 108, 109), (322, 349, 107, 6), (349, 351, 106, 107), (351, 353, 105, 106), (353, 355, 104, 105), (355, 357, 103, 104), (357, 359, 102, 103), (359, 361, 101, 102), (361, 363, 100, 101), (363, 365, 99, 100), (365, 367, 98, 99), (12, 277, 97, 2), (277, 276, 96, 97), (276, 275, 95, 96), (275, 274, 94, 95), (274, 273, 93, 94), (273, 272, 92, 93), (272, 271, 91, 92), (271, 270, 90, 91), (270, 269, 89, 90), (269, 268, 88, 89), (11, 1, 238, 158), (1, 59, 240, 238), (42, 11, 158, 161), (44, 43, 162, 163), (46, 45, 164, 165), (48, 47, 166, 167), (50, 49, 168, 169), (52, 51, 242, 243), (54, 53, 244, 245), (56, 55, 246, 247), (58, 57, 248, 249), (59, 42, 161, 240), (43, 58, 249, 162), (57, 44, 163, 248), (45, 56, 247, 164), (55, 46, 165, 246), (47, 54, 245, 166), (53, 48, 167, 244), (49, 52, 243, 168), (51, 50, 169, 242), (78, 79, 259, 258), (80, 81, 261, 260), (82, 83, 263, 262), (84, 85, 265, 264), (86, 87, 267, 266), (118, 119, 189, 188), (120, 121, 191, 190), (122, 123, 193, 192), (124, 125, 195, 194), (126, 127, 197, 196), (127, 78, 258, 197), (79, 126, 196, 259), (125, 80, 260, 195), (81, 124, 194, 261), (123, 82, 262, 193), (83, 122, 192, 263), (121, 84, 264, 191), (85, 120, 190, 265), (119, 86, 266, 189), (87, 118, 188, 267), (199, 198, 201, 200), (217, 202, 203, 216), (215, 204, 205, 214), (213, 206, 207, 212), (211, 208, 209, 210), (237, 236, 219, 218), (235, 234, 221, 220), (233, 232, 223, 222), (231, 230, 225, 224), (229, 228, 227, 226), (46, 55, 214, 205), (11, 42, 201, 198), (127, 126, 236, 237), (54, 47, 206, 213), (43, 44, 203, 202), (78, 127, 237, 218), (48, 53, 212, 207), (45, 46, 205, 204), (126, 79, 219, 236), (52, 49, 208, 211), (47, 48, 207, 206), (80, 125, 235, 220), (50, 51, 210, 209), (49, 50, 209, 208), (124, 81, 221, 234), (79, 78, 218, 219), (51, 52, 211, 210), (82, 123, 233, 222), (81, 80, 220, 221), (53, 54, 213, 212), (122, 83, 223, 232), (83, 82, 222, 223), (55, 56, 215, 214), (84, 121, 231, 224), (85, 84, 224, 225), (57, 58, 217, 216), (120, 85, 225, 230), (87, 86, 226, 227), (42, 59, 200, 201), (86, 119, 229, 226), (531, 13, 239, 382), (160, 159, 238, 240), (13, 77, 241, 239), (170, 171, 243, 242), (172, 173, 245, 244), (174, 175, 247, 246), (176, 177, 249, 248), (70, 69, 250, 251), (72, 71, 252, 253), (74, 73, 254, 255), (76, 75, 256, 257), (532, 160, 240, 422), (537, 76, 257, 427), (538, 176, 248, 428), (543, 74, 255, 433), (544, 174, 246, 434), (549, 72, 253, 439), (550, 172, 244, 440), (555, 70, 251, 445), (556, 170, 242, 446), (179, 178, 258, 259), (181, 180, 260, 261), (183, 182, 262, 263), (185, 184, 264, 265), (187, 186, 266, 267), (149, 148, 268, 269), (151, 150, 270, 271), (153, 152, 272, 273), (155, 154, 274, 275), (157, 156, 276, 277), (561, 157, 277, 471), (562, 179, 259, 472), (567, 155, 275, 477), (568, 181, 261, 478), (573, 153, 273, 483), (574, 183, 263, 484), (579, 151, 271, 489), (580, 185, 265, 490), (585, 149, 269, 495), (586, 187, 267, 496), (589, 278, 280, 592), (595, 289, 288, 598), (601, 287, 286, 604), (607, 285, 284, 610), (613, 283, 282, 616), (621, 624, 316, 317), (627, 630, 314, 315), (633, 636, 312, 313), (639, 642, 310, 311), (645, 648, 308, 309), (156, 157, 317, 316), (547, 173, 285, 607), (171, 170, 282, 283), (559, 178, 298, 619), (552, 71, 292, 612), (173, 172, 284, 285), (564, 156, 316, 624), (553, 171, 283, 613), (175, 174, 286, 287), (565, 180, 300, 625), (558, 69, 290, 618), (177, 176, 288, 289), (570, 154, 314, 630), (178, 179, 299, 298), (69, 70, 291, 290), (571, 182, 302, 631), (180, 181, 301, 300), (71, 72, 293, 292), (576, 152, 312, 636), (182, 183, 303, 302), (73, 74, 295, 294), (577, 184, 304, 637), (184, 185, 305, 304), (75, 76, 297, 296), (582, 150, 310, 642), (186, 187, 307, 306), (534, 77, 281, 594), (583, 186, 306, 643), (148, 149, 309, 308), (535, 177, 289, 595), (129, 128, 366, 364), (364, 366, 367, 365), (130, 129, 364, 362), (362, 364, 365, 363), (131, 130, 362, 360), (360, 362, 363, 361), (132, 131, 360, 358), (358, 360, 361, 359), (133, 132, 358, 356), (356, 358, 359, 357), (134, 133, 356, 354), (354, 356, 357, 355), (135, 134, 354, 352), (352, 354, 355, 353), (136, 135, 352, 350), (350, 352, 353, 351), (137, 136, 350, 348), (348, 350, 351, 349), (8, 137, 348, 323), (323, 348, 349, 322), (109, 108, 673, 671), (336, 338, 685, 683), (110, 109, 671, 669), (669, 671, 672, 670), (111, 110, 669, 667), (341, 340, 687, 688), (112, 111, 667, 665), (665, 667, 668, 666), (113, 112, 665, 663), (343, 341, 688, 690), (114, 113, 663, 661), (661, 663, 664, 662), (115, 114, 661, 659), (338, 339, 686, 685), (116, 115, 659, 657), (657, 659, 660, 658), (117, 116, 657, 655), (340, 342, 689, 687), (4, 117, 655, 321), (321, 655, 656, 320), (8, 323, 327, 17), (323, 322, 326, 327), (108, 5, 324, 673), (673, 324, 325, 674), (379, 651, 320, 10), (651, 654, 321, 320), (128, 9, 318, 366), (366, 318, 319, 367), (327, 326, 652, 649), (649, 652, 653, 650), (650, 653, 654, 651), (17, 327, 649, 377), (377, 649, 650, 378), (378, 650, 651, 379), (76, 537, 597, 297), (537, 536, 596, 597), (536, 535, 595, 596), (149, 585, 645, 309), (585, 584, 644, 645), (584, 583, 643, 644), (160, 532, 592, 280), (532, 533, 593, 592), (533, 534, 594, 593), (185, 580, 640, 305), (580, 581, 641, 640), (581, 582, 642, 641), (151, 579, 639, 311), (579, 578, 638, 639), (578, 577, 637, 638), (183, 574, 634, 303), (574, 575, 635, 634), (575, 576, 636, 635), (153, 573, 633, 313), (573, 572, 632, 633), (572, 571, 631, 632), (181, 568, 628, 301), (568, 569, 629, 628), (569, 570, 630, 629), (170, 556, 616, 282), (556, 557, 617, 616), (557, 558, 618, 617), (155, 567, 627, 315), (567, 566, 626, 627), (566, 565, 625, 626), (70, 555, 615, 291), (555, 554, 614, 615), (554, 553, 613, 614), (179, 562, 622, 299), (562, 563, 623, 622), (563, 564, 624, 623), (172, 550, 610, 284), (550, 551, 611, 610), (551, 552, 612, 611), (157, 561, 621, 317), (561, 560, 620, 621), (560, 559, 619, 620), (72, 549, 609, 293), (549, 548, 608, 609), (548, 547, 607, 608), (306, 307, 646, 643), (643, 646, 647, 644), (644, 647, 648, 645), (304, 305, 640, 637), (637, 640, 641, 638), (638, 641, 642, 639), (302, 303, 634, 631), (631, 634, 635, 632), (632, 635, 636, 633), (300, 301, 628, 625), (625, 628, 629, 626), (626, 629, 630, 627), (298, 299, 622, 619), (619, 622, 623, 620), (620, 623, 624, 621), (291, 615, 618, 290), (615, 614, 617, 618), (614, 613, 616, 617), (293, 609, 612, 292), (609, 608, 611, 612), (608, 607, 610, 611), (295, 603, 606, 294), (603, 602, 605, 606), (602, 601, 604, 605), (297, 597, 600, 296), (597, 596, 599, 600), (596, 595, 598, 599), (279, 591, 594, 281), (591, 590, 593, 594), (590, 589, 592, 593), (148, 588, 498, 268), (588, 587, 497, 498), (587, 586, 496, 497), (186, 583, 493, 266), (583, 584, 494, 493), (584, 585, 495, 494), (150, 582, 492, 270), (582, 581, 491, 492), (581, 580, 490, 491), (184, 577, 487, 264), (577, 578, 488, 487), (578, 579, 489, 488), (152, 576, 486, 272), (576, 575, 485, 486), (575, 574, 484, 485), (182, 571, 481, 262), (571, 572, 482, 481), (572, 573, 483, 482), (154, 570, 480, 274), (570, 569, 479, 480), (569, 568, 478, 479), (180, 565, 475, 260), (565, 566, 476, 475), (566, 567, 477, 476), (156, 564, 474, 276), (564, 563, 473, 474), (563, 562, 472, 473), (178, 559, 469, 258), (559, 560, 470, 469), (560, 561, 471, 470), (69, 558, 448, 250), (558, 557, 447, 448), (557, 556, 446, 447), (171, 553, 443, 243), (553, 554, 444, 443), (554, 555, 445, 444), (71, 552, 442, 252), (552, 551, 441, 442), (551, 550, 440, 441), (173, 547, 437, 245), (547, 548, 438, 437), (548, 549, 439, 438), (73, 546, 436, 254), (546, 545, 435, 436), (545, 544, 434, 435), (175, 541, 431, 247), (541, 542, 432, 431), (542, 543, 433, 432), (75, 540, 430, 256), (540, 539, 429, 430), (539, 538, 428, 429), (177, 535, 425, 249), (535, 536, 426, 425), (536, 537, 427, 426), (77, 534, 424, 241), (534, 533, 423, 424), (533, 532, 422, 423), (159, 529, 380, 238), (529, 530, 381, 380), (530, 531, 382, 381), (720, 721, 762, 759), (523, 526, 527, 524), (702, 699, 740, 741), (140, 139, 523, 520), (520, 523, 524, 521), (521, 524, 525, 522), (722, 719, 760, 761), (517, 520, 521, 518), (713, 714, 753, 754), (142, 141, 517, 514), (514, 517, 518, 515), (515, 518, 519, 516), (699, 700, 739, 740), (511, 514, 515, 512), (733, 734, 773, 774), (144, 143, 511, 508), (508, 511, 512, 509), (509, 512, 513, 510), (719, 720, 759, 760), (505, 508, 509, 506), (712, 713, 754, 751), (146, 145, 505, 502), (502, 505, 506, 503), (503, 506, 507, 504), (732, 733, 774, 771), (499, 502, 503, 500), (714, 711, 752, 753), (14, 147, 499, 385), (385, 499, 500, 384), (384, 500, 501, 383), (187, 586, 646, 307), (586, 587, 647, 646), (587, 588, 648, 647), (265, 266, 493, 490), (490, 493, 494, 491), (491, 494, 495, 492), (263, 264, 487, 484), (484, 487, 488, 485), (485, 488, 489, 486), (176, 538, 598, 288), (538, 539, 599, 598), (539, 540, 600, 599), (261, 262, 481, 478), (478, 481, 482, 479), (479, 482, 483, 480), (13, 531, 591, 279), (531, 530, 590, 591), (530, 529, 589, 590), (259, 260, 475, 472), (472, 475, 476, 473), (473, 476, 477, 474), (0, 258, 469, 370), (370, 469, 470, 369), (369, 470, 471, 368), (168, 465, 468, 169), (466, 467, 836, 835), (461, 459, 825, 828), (167, 463, 465, 168), (788, 807, 840, 838), (787, 788, 838, 839), (166, 461, 463, 167), (451, 450, 812, 813), (449, 452, 814, 811), (165, 459, 461, 166), (460, 462, 829, 826), (457, 455, 819, 822), (164, 457, 459, 165), (807, 806, 841, 840), (468, 465, 834, 837), (163, 455, 457, 164), (450, 449, 811, 812), (806, 787, 839, 841), (162, 453, 455, 163), (456, 458, 823, 820), (453, 451, 813, 816), (161, 451, 453, 162), (463, 461, 828, 831), (452, 454, 817, 814), (158, 376, 451, 161), (376, 375, 450, 451), (375, 374, 449, 450), (74, 543, 603, 295), (543, 542, 602, 603), (542, 541, 601, 602), (252, 442, 445, 251), (442, 441, 444, 445), (441, 440, 443, 444), (254, 436, 439, 253), (436, 435, 438, 439), (435, 434, 437, 438), (256, 430, 433, 255), (430, 429, 432, 433), (429, 428, 431, 432), (174, 544, 604, 286), (544, 545, 605, 604), (545, 546, 606, 605), (241, 424, 427, 257), (424, 423, 426, 427), (423, 422, 425, 426), (34, 412, 418, 38), (412, 411, 417, 418), (411, 410, 416, 417), (40, 41, 421, 416), (416, 421, 420, 417), (417, 420, 419, 418), (33, 409, 415, 37), (409, 408, 414, 415), (408, 407, 413, 414), (30, 406, 412, 34), (406, 405, 411, 412), (405, 404, 410, 411), (37, 415, 421, 41), (415, 414, 420, 421), (414, 413, 419, 420), (29, 403, 409, 33), (403, 402, 408, 409), (402, 401, 407, 408), (26, 400, 406, 30), (400, 399, 405, 406), (399, 398, 404, 405), (22, 394, 400, 26), (394, 393, 399, 400), (393, 392, 398, 399), (21, 391, 397, 25), (391, 390, 396, 397), (390, 389, 395, 396), (18, 388, 394, 22), (388, 387, 393, 394), (387, 386, 392, 393), (25, 397, 403, 29), (397, 396, 402, 403), (396, 395, 401, 402), (250, 448, 391, 21), (448, 447, 390, 391), (447, 446, 389, 390), (169, 468, 388, 18), (468, 467, 387, 388), (467, 466, 386, 387), (267, 238, 380, 496), (496, 380, 381, 497), (497, 381, 382, 498), (12, 17, 377, 368), (368, 377, 378, 369), (369, 378, 379, 370), (326, 14, 385, 652), (652, 385, 384, 653), (653, 384, 383, 654), (138, 15, 371, 526), (526, 371, 372, 527), (527, 372, 373, 528), (328, 329, 656, 655), (331, 330, 657, 658), (332, 333, 660, 659), (335, 334, 661, 662), (336, 337, 664, 663), (339, 338, 665, 666), (340, 341, 668, 667), (343, 342, 669, 670), (344, 345, 672, 671), (347, 346, 673, 674), (346, 344, 671, 673), (345, 347, 674, 672), (342, 340, 667, 669), (341, 343, 670, 668), (338, 336, 663, 665), (337, 339, 666, 664), (334, 332, 659, 661), (333, 335, 662, 660), (330, 328, 655, 657), (329, 331, 658, 656), (691, 693, 694, 692), (687, 689, 690, 688), (683, 685, 686, 684), (679, 681, 682, 680), (675, 677, 678, 676), (342, 343, 690, 689), (329, 328, 675, 676), (339, 337, 684, 686), (345, 344, 691, 692), (330, 331, 678, 677), (332, 334, 681, 679), (346, 347, 694, 693), (333, 332, 679, 680), (335, 333, 680, 682), (344, 346, 693, 691), (334, 335, 682, 681), (328, 330, 677, 675), (347, 345, 692, 694), (337, 336, 683, 684), (331, 329, 676, 678), (139, 138, 696, 695), (138, 526, 697, 696), (526, 523, 698, 697), (523, 139, 695, 698), (524, 527, 700, 699), (527, 528, 701, 700), (528, 525, 702, 701), (525, 524, 699, 702), (141, 140, 704, 703), (140, 520, 705, 704), (520, 517, 706, 705), (517, 141, 703, 706), (518, 521, 708, 707), (521, 522, 709, 708), (522, 519, 710, 709), (519, 518, 707, 710), (143, 142, 712, 711), (142, 514, 713, 712), (514, 511, 714, 713), (511, 143, 711, 714), (512, 515, 716, 715), (515, 516, 717, 716), (516, 513, 718, 717), (513, 512, 715, 718), (145, 144, 720, 719), (144, 508, 721, 720), (508, 505, 722, 721), (505, 145, 719, 722), (506, 509, 724, 723), (509, 510, 725, 724), (510, 507, 726, 725), (507, 506, 723, 726), (147, 146, 728, 727), (146, 502, 729, 728), (502, 499, 730, 729), (499, 147, 727, 730), (500, 503, 732, 731), (503, 504, 733, 732), (504, 501, 734, 733), (501, 500, 731, 734), (736, 735, 738, 737), (740, 739, 742, 741), (744, 743, 746, 745), (748, 747, 750, 749), (752, 751, 754, 753), (756, 755, 758, 757), (760, 759, 762, 761), (764, 763, 766, 765), (768, 767, 770, 769), (772, 771, 774, 773), (700, 701, 742, 739), (727, 728, 767, 768), (707, 708, 747, 748), (721, 722, 761, 762), (701, 702, 741, 742), (730, 727, 768, 769), (710, 707, 748, 749), (728, 729, 770, 767), (708, 709, 750, 747), (715, 716, 755, 756), (729, 730, 769, 770), (695, 696, 735, 736), (709, 710, 749, 750), (718, 715, 756, 757), (698, 695, 736, 737), (716, 717, 758, 755), (696, 697, 738, 735), (723, 724, 763, 764), (703, 704, 743, 744), (717, 718, 757, 758), (697, 698, 737, 738), (726, 723, 764, 765), (706, 703, 744, 745), (724, 725, 766, 763), (704, 705, 746, 743), (731, 732, 771, 772), (711, 712, 751, 752), (725, 726, 765, 766), (705, 706, 745, 746), (734, 731, 772, 773), (776, 777, 796, 794), (376, 158, 776, 775), (158, 325, 777, 776), (325, 324, 778, 777), (324, 5, 779, 778), (5, 373, 780, 779), (373, 372, 781, 780), (372, 371, 782, 781), (371, 15, 783, 782), (15, 7, 784, 783), (7, 319, 785, 784), (319, 318, 786, 785), (318, 9, 787, 786), (9, 3, 788, 787), (3, 239, 789, 788), (239, 16, 790, 789), (16, 374, 791, 790), (374, 375, 792, 791), (375, 376, 775, 792), (793, 794, 796, 797, 798, 799, 800, 801, 802, 803, 804, 805, 806, 807, 808, 809, 810, 795), (791, 792, 795, 810), (784, 785, 804, 803), (777, 778, 797, 796), (785, 786, 805, 804), (778, 779, 798, 797), (786, 787, 806, 805), (779, 780, 799, 798), (462, 464, 832, 829), (780, 781, 800, 799), (788, 789, 808, 807), (781, 782, 801, 800), (775, 776, 794, 793), (789, 790, 809, 808), (782, 783, 802, 801), (792, 775, 793, 795), (790, 791, 810, 809), (783, 784, 803, 802), (834, 833, 836, 837), (833, 832, 835, 836), (831, 830, 833, 834), (830, 829, 832, 833), (828, 827, 830, 831), (827, 826, 829, 830), (825, 824, 827, 828), (824, 823, 826, 827), (822, 821, 824, 825), (821, 820, 823, 824), (819, 818, 821, 822), (818, 817, 820, 821), (816, 815, 818, 819), (815, 814, 817, 818), (813, 812, 815, 816), (812, 811, 814, 815), (839, 838, 840, 841), (464, 466, 835, 832), (454, 456, 820, 817), (467, 468, 837, 836), (465, 463, 831, 834), (455, 453, 816, 819), (458, 460, 826, 823), (459, 457, 822, 825)])
me_cube_020.polygons.foreach_set('material_index', [3, 3, 3, 3, 0, 3, 0, 3, 3, 0, 0, 3, 3, 3, 3, 3, 3, 3, 3, 3, 3, 3, 3, 3, 3, 3, 3, 3, 3, 3, 3, 3, 3, 3, 3, 3, 3, 3, 3, 3, 3, 3, 3, 3, 3, 3, 3, 3, 0, 3, 3, 3, 0, 3, 3, 3, 3, 3, 3, 3, 3, 3, 3, 3, 3, 3, 3, 3, 3, 3, 3, 3, 3, 3, 3, 3, 3, 3, 0, 3, 3, 3, 0, 3, 3, 3, 3, 3, 3, 3, 3, 3, 3, 3, 3, 3, 3, 3, 3, 3, 3, 3, 3, 3, 3, 3, 3, 3, 3, 3, 3, 3, 3, 3, 0, 3, 3, 3, 0, 3, 3, 3, 3, 3, 3, 3, 3, 3, 3, 3, 3, 3, 3, 3, 3, 3, 3, 3, 3, 3, 3, 3, 3, 3, 3, 3, 3, 3, 3, 3, 3, 3, 3, 3, 3, 3, 3, 3, 3, 3, 3, 3, 3, 3, 3, 3, 3, 3, 3, 3, 3, 3, 3, 3, 3, 3, 3, 3, 3, 3, 3, 3, 3, 3, 3, 3, 3, 3, 3, 3, 3, 3, 3, 7, 7, 7, 7, 7, 7, 7, 7, 7, 7, 0, 3, 3, 3, 3, 3, 0, 3, 0, 3, 3, 3, 0, 3, 3, 3, 0, 3, 3, 3, 0, 3, 3, 3, 3, 3, 3, 3, 3, 3, 3, 3, 3, 3, 3, 3, 3, 3, 3, 3, 3, 3, 3, 3, 3, 3, 3, 3, 3, 3, 3, 3, 3, 3, 3, 3, 3, 3, 3, 3, 3, 3, 3, 3, 3, 3, 3, 3, 3, 3, 7, 7, 7, 7, 7, 7, 7, 7, 7, 7, 3, 3, 3, 3, 0, 3, 0, 3, 3, 3, 0, 3, 0, 0, 3, 3, 0, 3, 0, 3, 3, 3, 3, 3, 0, 3, 3, 3, 3, 3, 3, 3, 3, 3, 3, 3, 3, 3, 3, 3, 3, 3, 3, 3, 3, 3, 3, 3, 3, 3, 3, 3, 3, 3, 3, 3, 3, 3, 3, 3, 3, 3, 3, 0, 3, 3, 3, 3, 3, 3, 0, 0, 3, 3, 0, 0, 3, 3, 0, 0, 0, 0, 0, 0, 3, 3, 3, 3, 3, 3, 3, 3, 3, 0, 0, 0, 3, 3, 3, 0, 0, 0, 3, 3, 3, 0, 0, 0, 0, 0, 0, 3, 3, 3, 3, 3, 3, 0, 0, 0, 0, 0, 0, 3, 3, 3, 3, 3, 3, 7, 7, 7, 7, 7, 7, 7, 7, 7, 7, 7, 7, 7, 7, 7, 7, 7, 7, 7, 7, 7, 7, 7, 7, 7, 7, 7, 7, 7, 7, 3, 3, 3, 3, 3, 3, 3, 3, 3, 3, 3, 3, 3, 3, 3, 3, 3, 3, 3, 3, 3, 3, 3, 3, 3, 3, 3, 3, 3, 3, 3, 3, 3, 3, 3, 3, 3, 3, 3, 3, 3, 3, 3, 3, 3, 3, 3, 3, 3, 3, 3, 3, 3, 3, 3, 3, 3, 3, 3, 3, 3, 3, 3, 3, 3, 3, 3, 3, 3, 3, 3, 3, 3, 3, 3, 3, 3, 3, 3, 3, 3, 3, 3, 3, 0, 3, 3, 3, 3, 3, 0, 0, 3, 3, 3, 3, 3, 3, 3, 0, 0, 0, 3, 3, 3, 3, 3, 3, 3, 3, 3, 3, 3, 3, 3, 0, 3, 3, 0, 0, 3, 3, 3, 3, 3, 3, 3, 3, 3, 3, 3, 3, 3, 3, 3, 3, 3, 3, 3, 3, 3, 3, 3, 3, 3, 3, 3, 3, 3, 3, 3, 3, 3, 0, 0, 0, 3, 3, 3, 3, 3, 3, 3, 3, 3, 3, 3, 3, 3, 3, 3, 3, 3, 3, 3, 3, 3, 3, 3, 3, 3, 3, 0, 3, 3, 3, 3, 3, 3, 0, 3, 0, 3, 3, 3, 3, 3, 3, 3, 3, 3, 0, 0, 0, 0, 0, 0, 3, 3, 3, 3, 3, 3, 3, 3, 3, 3, 3, 3, 3, 3, 3, 3, 3, 3, 3, 3, 3, 3, 3, 7, 7, 7, 7, 7, 3, 3, 3, 3, 0, 3, 0, 3, 3, 3, 0, 3, 3, 3, 0, 3, 3, 3, 3, 3, 3, 3, 3, 3, 3, 3, 3, 3, 3, 3, 3, 3, 3, 3, 3, 3, 3, 3, 3, 3, 3, 3, 3, 3, 3, 3, 3, 3, 3, 3, 3, 3, 3, 3, 3, 7, 7, 7, 7, 7, 7, 7, 7, 7, 7, 0, 3, 3, 3, 3, 3, 3, 3, 0, 3, 3, 3, 3, 3, 3, 3, 0, 3, 3, 3, 3, 3, 3, 3, 3, 3, 3, 3, 3, 3, 3, 3, 3, 3, 3, 3, 3, 3, 3, 3, 3, 3, 3, 3, 3, 3, 3, 3, 3, 3, 3, 3, 3, 3, 3, 3, 3, 3, 3, 3, 3, 3, 3, 3, 3, 3, 3, 7, 7, 7, 7, 7, 7, 7, 7, 7, 7, 7, 7, 7, 7, 7, 7, 3, 3, 3, 0, 3, 3, 3, 3])
me_cube_020.materials.append(mat_bahan_011)
me_cube_020.materials.append(mat_bahan_008)
me_cube_020.materials.append(mat_bahan_007)
me_cube_020.materials.append(mat_bahan_012)
me_cube_020.materials.append(mat_bahan_020)
me_cube_020.materials.append(mat_bahan_021)
me_cube_020.materials.append(mat_bahan_022)
me_cube_020.materials.append(mat_bahan_039)
me_cube_020.use_remesh_fix_poles = True
me_cube_020.use_remesh_preserve_attributes = False
me_cube_020.use_mirror_vertex_groups = False
me_cube_020.update()

# ---- objects
ob_point = bpy.data.objects.new('Point', light_point)
ob_cube_011 = bpy.data.objects.new('Cube.011', me_cube_020)

# ---- transforms, parenting, visibility, modifiers, constraints
ob_point.location = (-42.78, -17.99, 26.2)
ob_point.lineart.crease_threshold = 0.0
ob_cube_011.location = (-123.2, 86.37, 52.72)
ob_cube_011.scale = (34.78, 34.38, 50.99)
ob_cube_011.lineart.crease_threshold = 0.0

# ---- collection membership
scene.collection.objects.link(ob_point)
col_gedung_warna.objects.link(ob_cube_011)

# ---- scene / render settings (as saved in the file)
scene.frame_start = 1; scene.frame_end = 250; scene.frame_set(222)
scene.render.engine = 'BLENDER_EEVEE_NEXT'
scene.render.stamp_foreground = (0.8, 0.3193, 0.4916, 1.0)
scene.cycles.use_denoising = False
scene.cycles.samples = 128
scene.cycles.sampling_pattern = 'TABULATED_SOBOL'
scene.cycles.use_adaptive_sampling = False
scene.cycles.use_light_tree = False
scene.view_settings.view_transform = 'Filmic'
bpy.context.view_layer.update()

# ---- added for rendering (the .blend has no active camera): camera
cam_auto = bpy.data.cameras.new('AutoCamera')
cam_auto.lens = 50.0
cam_auto.sensor_width = 36.0
cam_auto.clip_end = 3749.38
ob_auto_camera = bpy.data.objects.new('AutoCamera', cam_auto)
scene.collection.objects.link(ob_auto_camera)
ob_auto_camera.location = (90.4486, -169.996, 277.223)
ob_auto_camera.rotation_euler = (1.09748, -7.21219e-08, 0.694738)
scene.camera = ob_auto_camera
bpy.context.view_layer.update()
